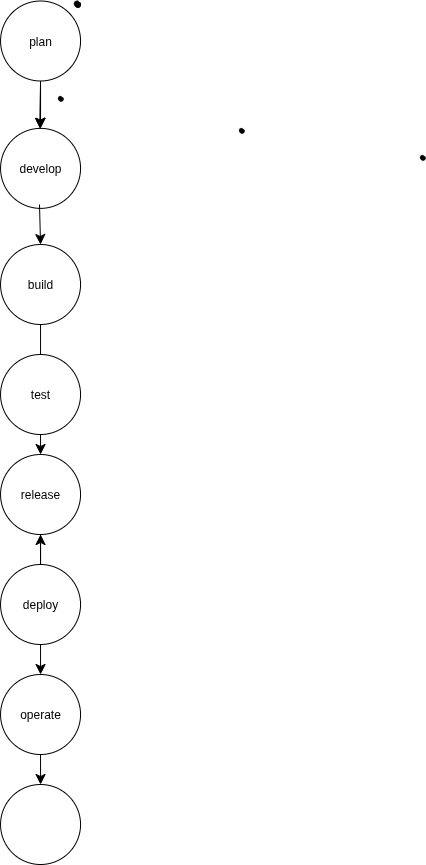

The diagram above was exported from draw.io. Its source (the exported page's mxGraphModel, read from the mxfile embedded in the PNG):
<mxGraphModel dx="988" dy="525" grid="1" gridSize="10" guides="1" tooltips="1" connect="1" arrows="1" fold="1" page="1" pageScale="1" pageWidth="827" pageHeight="1169" math="0" shadow="0">
  <root>
    <mxCell id="0" />
    <mxCell id="1" parent="0" />
    <mxCell id="mUTzMHhI20KIpaHsjj-u-5" value="" style="shape=stencil(fZbdcgIhDIWfZm8zQAg/17Z9j85U606tdqz9e/tmZ0c0uJ47xP0I5JwEBl59bp8/1kNwn6fj4W39M76ctgM/DCGM++36OJ50NPDjwKvN4bh+PR6+9i/z74/n6ctp9H74nlb4nbmSKZeJCu5vngmZ6jzzNAO7cX8FVKEsBuBKrgKg9oAE8gkCbLeUhEoEQKSUDZDLeWYRKIl8MEDRmHwfyBrBG6Amyu4+kDxxMoB3jhwgYu7TVAsVkFcWCs4CTBEoF4RctKeOxHIf8IXYpikHikAIf+MNUW94AGSSaoAoFIE3AlOyeWU+p2E5S9yfQZcQILVuQOwZdJNoS9Ls3wA5u2XZTIHECqeJ9kDpSaauRiNVcAY1QhdBzeLBli5WazpkSsBLV25uRaqWRyFawTQzRRIQYirJzq5atkBqLfouwqUxLBepthWb10vrWZY6UOAeyKCCtDV625mm9gmUC4Wc3VLJMMIE1BsA2FW9JraVlQB7n3c9oMKhCLEvIM1zBPZ25/umNQ1tVEC2G+fFCC8g398O2hNQuQlVu752DBfA+q0ptnqO5JFmeuIuo9DY7KjY71UxdJV4EntifPWorW++R/dC4t7V3DlIB5cHx2bc7eb3yvX//QNFp+bHDT/+Aw==);lineShape=1;strokeColor=default;" parent="1" vertex="1">
      <mxGeometry x="589.8679608424757" y="193.87531245851915" width="4.672539772115442" height="4.665236216357698" as="geometry" />
    </mxCell>
    <mxCell id="mUTzMHhI20KIpaHsjj-u-6" value="" style="shape=stencil(fZbdcgIhDIWfZm8zQAg/17Z9j85U606tdqz9e/tmZ0c0uJ47xP0I5JwEBl59bp8/1kNwn6fj4W39M76ctgM/DCGM++36OJ50NPDjwKvN4bh+PR6+9i/z74/n6ctp9H74nlb4nbmSKZeJCu5vngmZ6jzzNAO7cX8FVKEsBuBKrgKg9oAE8gkCbLeUhEoEQKSUDZDLeWYRKIl8MEDRmHwfyBrBG6Amyu4+kDxxMoB3jhwgYu7TVAsVkFcWCs4CTBEoF4RctKeOxHIf8IXYpikHikAIf+MNUW94AGSSaoAoFIE3AlOyeWU+p2E5S9yfQZcQILVuQOwZdJNoS9Ls3wA5u2XZTIHECqeJ9kDpSaauRiNVcAY1QhdBzeLBli5WazpkSsBLV25uRaqWRyFawTQzRRIQYirJzq5atkBqLfouwqUxLBepthWb10vrWZY6UOAeyKCCtDV625mm9gmUC4Wc3VLJMMIE1BsA2FW9JraVlQB7n3c9oMKhCLEvIM1zBPZ25/umNQ1tVEC2G+fFCC8g398O2hNQuQlVu752DBfA+q0ptnqO5JFmeuIuo9DY7KjY71UxdJV4EntifPWorW++R/dC4t7V3DlIB5cHx2bc7eb3yvX//QNFp+bHDT/+Aw==);lineShape=1;strokeColor=default;" parent="1" vertex="1">
      <mxGeometry x="369.86796084247567" y="125.87531245851915" width="4.672539772115442" height="4.665236216357698" as="geometry" />
    </mxCell>
    <mxCell id="mUTzMHhI20KIpaHsjj-u-7" value="" style="shape=stencil(fZbdcgIhDIWfZm8zQAg/17Z9j85U606tdqz9e/tmZ0c0uJ47xP0I5JwEBl59bp8/1kNwn6fj4W39M76ctgM/DCGM++36OJ50NPDjwKvN4bh+PR6+9i/z74/n6ctp9H74nlb4nbmSKZeJCu5vngmZ6jzzNAO7cX8FVKEsBuBKrgKg9oAE8gkCbLeUhEoEQKSUDZDLeWYRKIl8MEDRmHwfyBrBG6Amyu4+kDxxMoB3jhwgYu7TVAsVkFcWCs4CTBEoF4RctKeOxHIf8IXYpikHikAIf+MNUW94AGSSaoAoFIE3AlOyeWU+p2E5S9yfQZcQILVuQOwZdJNoS9Ls3wA5u2XZTIHECqeJ9kDpSaauRiNVcAY1QhdBzeLBli5WazpkSsBLV25uRaqWRyFawTQzRRIQYirJzq5atkBqLfouwqUxLBepthWb10vrWZY6UOAeyKCCtDV625mm9gmUC4Wc3VLJMMIE1BsA2FW9JraVlQB7n3c9oMKhCLEvIM1zBPZ25/umNQ1tVEC2G+fFCC8g398O2hNQuQlVu752DBfA+q0ptnqO5JFmeuIuo9DY7KjY71UxdJV4EntifPWorW++R/dC4t7V3DlIB5cHx2bc7eb3yvX//QNFp+bHDT/+Aw==);lineShape=1;strokeColor=default;" parent="1" vertex="1">
      <mxGeometry x="410.86796084247567" y="130.87531245851915" width="4.672539772115442" height="4.665236216357698" as="geometry" />
    </mxCell>
    <mxCell id="mUTzMHhI20KIpaHsjj-u-8" value="" style="shape=stencil(fZbdcgIhDIWfZm8zQAg/17Z9j85U606tdqz9e/tmZ0c0uJ47xP0I5JwEBl59bp8/1kNwn6fj4W39M76ctgM/DCGM++36OJ50NPDjwKvN4bh+PR6+9i/z74/n6ctp9H74nlb4nbmSKZeJCu5vngmZ6jzzNAO7cX8FVKEsBuBKrgKg9oAE8gkCbLeUhEoEQKSUDZDLeWYRKIl8MEDRmHwfyBrBG6Amyu4+kDxxMoB3jhwgYu7TVAsVkFcWCs4CTBEoF4RctKeOxHIf8IXYpikHikAIf+MNUW94AGSSaoAoFIE3AlOyeWU+p2E5S9yfQZcQILVuQOwZdJNoS9Ls3wA5u2XZTIHECqeJ9kDpSaauRiNVcAY1QhdBzeLBli5WazpkSsBLV25uRaqWRyFawTQzRRIQYirJzq5atkBqLfouwqUxLBepthWb10vrWZY6UOAeyKCCtDV625mm9gmUC4Wc3VLJMMIE1BsA2FW9JraVlQB7n3c9oMKhCLEvIM1zBPZ25/umNQ1tVEC2G+fFCC8g398O2hNQuQlVu752DBfA+q0ptnqO5JFmeuIuo9DY7KjY71UxdJV4EntifPWorW++R/dC4t7V3DlIB5cHx2bc7eb3yvX//QNFp+bHDT/+Aw==);lineShape=1;strokeColor=default;" parent="1" vertex="1">
      <mxGeometry x="408.86796084247567" y="161.87531245851915" width="4.672539772115442" height="4.665236216357698" as="geometry" />
    </mxCell>
    <mxCell id="mUTzMHhI20KIpaHsjj-u-9" value="" style="shape=stencil(fZbdcgIhDIWfZm8zQAg/17Z9j85U606tdqz9e/tmZ0c0uJ47xP0I5JwEBl59bp8/1kNwn6fj4W39M76ctgM/DCGM++36OJ50NPDjwKvN4bh+PR6+9i/z74/n6ctp9H74nlb4nbmSKZeJCu5vngmZ6jzzNAO7cX8FVKEsBuBKrgKg9oAE8gkCbLeUhEoEQKSUDZDLeWYRKIl8MEDRmHwfyBrBG6Amyu4+kDxxMoB3jhwgYu7TVAsVkFcWCs4CTBEoF4RctKeOxHIf8IXYpikHikAIf+MNUW94AGSSaoAoFIE3AlOyeWU+p2E5S9yfQZcQILVuQOwZdJNoS9Ls3wA5u2XZTIHECqeJ9kDpSaauRiNVcAY1QhdBzeLBli5WazpkSsBLV25uRaqWRyFawTQzRRIQYirJzq5atkBqLfouwqUxLBepthWb10vrWZY6UOAeyKCCtDV625mm9gmUC4Wc3VLJMMIE1BsA2FW9JraVlQB7n3c9oMKhCLEvIM1zBPZ25/umNQ1tVEC2G+fFCC8g398O2hNQuQlVu752DBfA+q0ptnqO5JFmeuIuo9DY7KjY71UxdJV4EntifPWorW++R/dC4t7V3DlIB5cHx2bc7eb3yvX//QNFp+bHDT/+Aw==);lineShape=1;strokeColor=default;" parent="1" vertex="1">
      <mxGeometry x="770.8679608424757" y="220.87531245851915" width="4.672539772115442" height="4.665236216357698" as="geometry" />
    </mxCell>
    <mxCell id="I5T-Sx5W2RMTqqSu9RhS-4" value="" style="shape=stencil(fZbdcgIhDIWfZm8zQAg/17Z9j85U606tdqz9e/tmZ0c0uJ47xP0I5JwEBl59bp8/1kNwn6fj4W39M76ctgM/DCGM++36OJ50NPDjwKvN4bh+PR6+9i/z74/n6ctp9H74nlb4nbmSKZeJCu5vngmZ6jzzNAO7cX8FVKEsBuBKrgKg9oAE8gkCbLeUhEoEQKSUDZDLeWYRKIl8MEDRmHwfyBrBG6Amyu4+kDxxMoB3jhwgYu7TVAsVkFcWCs4CTBEoF4RctKeOxHIf8IXYpikHikAIf+MNUW94AGSSaoAoFIE3AlOyeWU+p2E5S9yfQZcQILVuQOwZdJNoS9Ls3wA5u2XZTIHECqeJ9kDpSaauRiNVcAY1QhdBzeLBli5WazpkSsBLV25uRaqWRyFawTQzRRIQYirJzq5atkBqLfouwqUxLBepthWb10vrWZY6UOAeyKCCtDV625mm9gmUC4Wc3VLJMMIE1BsA2FW9JraVlQB7n3c9oMKhCLEvIM1zBPZ25/umNQ1tVEC2G+fFCC8g398O2hNQuQlVu752DBfA+q0ptnqO5JFmeuIuo9DY7KjY71UxdJV4EntifPWorW++R/dC4t7V3DlIB5cHx2bc7eb3yvX//QNFp+bHDT/+Aw==);lineShape=1;strokeColor=default;" parent="1" vertex="1">
      <mxGeometry x="424.82394778996763" y="66.5004166113589" width="6.230053029487256" height="6.220314955143597" as="geometry" />
    </mxCell>
    <mxCell id="N1ua99cIWC9YBMO7Vuls-11" value="" style="edgeStyle=none;curved=1;rounded=0;orthogonalLoop=1;jettySize=auto;html=1;fontSize=12;startSize=8;endSize=8;" edge="1" parent="1" source="N1ua99cIWC9YBMO7Vuls-1" target="N1ua99cIWC9YBMO7Vuls-3">
      <mxGeometry relative="1" as="geometry" />
    </mxCell>
    <mxCell id="N1ua99cIWC9YBMO7Vuls-1" value="plan" style="ellipse;whiteSpace=wrap;html=1;" vertex="1" parent="1">
      <mxGeometry x="351.05" y="66.5" width="80" height="80" as="geometry" />
    </mxCell>
    <mxCell id="N1ua99cIWC9YBMO7Vuls-3" value="develop" style="ellipse;whiteSpace=wrap;html=1;" vertex="1" parent="1">
      <mxGeometry x="351.05" y="193.88" width="80" height="80" as="geometry" />
    </mxCell>
    <mxCell id="N1ua99cIWC9YBMO7Vuls-19" value="" style="edgeStyle=none;curved=1;rounded=0;orthogonalLoop=1;jettySize=auto;html=1;fontSize=12;startSize=8;endSize=8;" edge="1" parent="1" source="N1ua99cIWC9YBMO7Vuls-4" target="N1ua99cIWC9YBMO7Vuls-6">
      <mxGeometry relative="1" as="geometry" />
    </mxCell>
    <mxCell id="N1ua99cIWC9YBMO7Vuls-4" value="build" style="ellipse;whiteSpace=wrap;html=1;" vertex="1" parent="1">
      <mxGeometry x="351.05" y="310" width="80" height="80" as="geometry" />
    </mxCell>
    <mxCell id="N1ua99cIWC9YBMO7Vuls-5" value="test" style="ellipse;whiteSpace=wrap;html=1;" vertex="1" parent="1">
      <mxGeometry x="351.05" y="420" width="80" height="80" as="geometry" />
    </mxCell>
    <mxCell id="N1ua99cIWC9YBMO7Vuls-20" value="" style="edgeStyle=none;curved=1;rounded=0;orthogonalLoop=1;jettySize=auto;html=1;fontSize=12;startSize=8;endSize=8;" edge="1" parent="1" source="N1ua99cIWC9YBMO7Vuls-6" target="N1ua99cIWC9YBMO7Vuls-8">
      <mxGeometry relative="1" as="geometry" />
    </mxCell>
    <mxCell id="N1ua99cIWC9YBMO7Vuls-6" value="release" style="ellipse;whiteSpace=wrap;html=1;" vertex="1" parent="1">
      <mxGeometry x="351.05" y="520" width="80" height="80" as="geometry" />
    </mxCell>
    <mxCell id="N1ua99cIWC9YBMO7Vuls-25" value="" style="edgeStyle=none;curved=1;rounded=0;orthogonalLoop=1;jettySize=auto;html=1;fontSize=12;startSize=8;endSize=8;" edge="1" parent="1" source="N1ua99cIWC9YBMO7Vuls-7" target="N1ua99cIWC9YBMO7Vuls-6">
      <mxGeometry relative="1" as="geometry" />
    </mxCell>
    <mxCell id="N1ua99cIWC9YBMO7Vuls-7" value="deploy" style="ellipse;whiteSpace=wrap;html=1;" vertex="1" parent="1">
      <mxGeometry x="351.05" y="630" width="80" height="80" as="geometry" />
    </mxCell>
    <mxCell id="N1ua99cIWC9YBMO7Vuls-24" value="" style="edgeStyle=none;curved=1;rounded=0;orthogonalLoop=1;jettySize=auto;html=1;fontSize=12;startSize=8;endSize=8;" edge="1" parent="1" source="N1ua99cIWC9YBMO7Vuls-8" target="N1ua99cIWC9YBMO7Vuls-9">
      <mxGeometry relative="1" as="geometry" />
    </mxCell>
    <mxCell id="N1ua99cIWC9YBMO7Vuls-8" value="operate" style="ellipse;whiteSpace=wrap;html=1;" vertex="1" parent="1">
      <mxGeometry x="351.05" y="740" width="80" height="80" as="geometry" />
    </mxCell>
    <mxCell id="N1ua99cIWC9YBMO7Vuls-9" value="" style="ellipse;whiteSpace=wrap;html=1;" vertex="1" parent="1">
      <mxGeometry x="351.05" y="850" width="80" height="80" as="geometry" />
    </mxCell>
    <mxCell id="N1ua99cIWC9YBMO7Vuls-10" value="" style="edgeStyle=none;orthogonalLoop=1;jettySize=auto;html=1;rounded=0;fontSize=12;startSize=8;endSize=8;curved=1;" edge="1" parent="1">
      <mxGeometry width="140" relative="1" as="geometry">
        <mxPoint x="391" y="150" as="sourcePoint" />
        <mxPoint x="390.52" y="193.88" as="targetPoint" />
        <Array as="points" />
      </mxGeometry>
    </mxCell>
    <mxCell id="N1ua99cIWC9YBMO7Vuls-12" value="" style="edgeStyle=none;orthogonalLoop=1;jettySize=auto;html=1;rounded=0;fontSize=12;startSize=8;endSize=8;curved=1;" edge="1" parent="1">
      <mxGeometry width="140" relative="1" as="geometry">
        <mxPoint x="391" y="150" as="sourcePoint" />
        <mxPoint x="390.52" y="193.88" as="targetPoint" />
        <Array as="points" />
      </mxGeometry>
    </mxCell>
    <mxCell id="N1ua99cIWC9YBMO7Vuls-14" value="" style="edgeStyle=none;orthogonalLoop=1;jettySize=auto;html=1;rounded=0;fontSize=12;startSize=8;endSize=8;curved=1;entryX=0.5;entryY=0;entryDx=0;entryDy=0;" edge="1" parent="1" target="N1ua99cIWC9YBMO7Vuls-4">
      <mxGeometry width="140" relative="1" as="geometry">
        <mxPoint x="390" y="270" as="sourcePoint" />
        <mxPoint x="380" y="333.88" as="targetPoint" />
        <Array as="points" />
      </mxGeometry>
    </mxCell>
  </root>
</mxGraphModel>